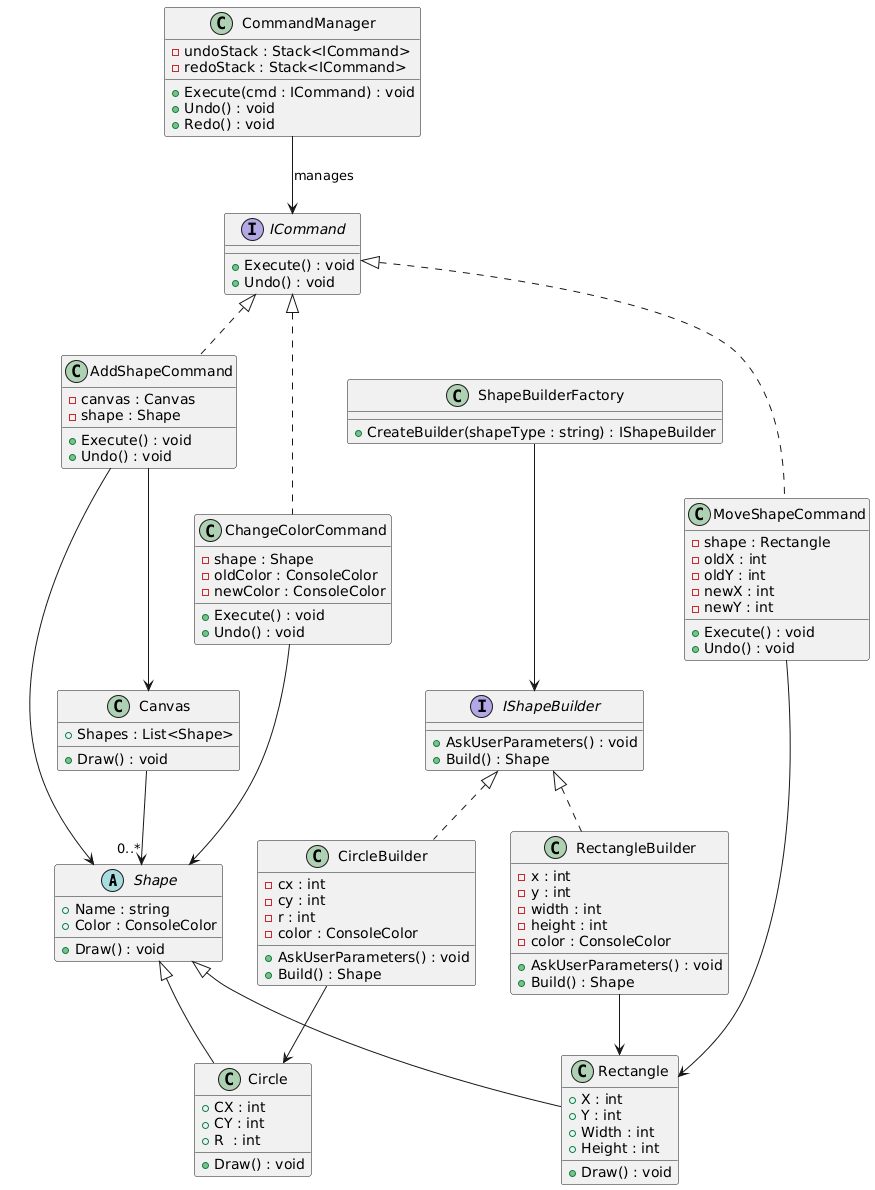

The diagram above was rendered by PlantUML. Its source (embedded in the PNG):
@startuml
'====================================================
'                     SHAPES
'====================================================
abstract class Shape {
    +Name : string
    +Color : ConsoleColor
    +Draw() : void
}

class Rectangle {
    +X : int
    +Y : int
    +Width : int
    +Height : int
    +Draw() : void
}

class Circle {
    +CX : int
    +CY : int
    +R  : int
    +Draw() : void
}

Shape <|-- Rectangle
Shape <|-- Circle


'====================================================
'                  SHAPE BUILDERS
'====================================================
interface IShapeBuilder {
    +AskUserParameters() : void
    +Build() : Shape
}

class RectangleBuilder {
    -x : int
    -y : int
    -width : int
    -height : int
    -color : ConsoleColor
    +AskUserParameters() : void
    +Build() : Shape
}

class CircleBuilder {
    -cx : int
    -cy : int
    -r : int
    -color : ConsoleColor
    +AskUserParameters() : void
    +Build() : Shape
}

IShapeBuilder <|.. RectangleBuilder
IShapeBuilder <|.. CircleBuilder

RectangleBuilder --> Rectangle
CircleBuilder --> Circle


'====================================================
'                    SHAPE FACTORY
'====================================================
class ShapeBuilderFactory {
    +CreateBuilder(shapeType : string) : IShapeBuilder
}

ShapeBuilderFactory --> IShapeBuilder


'====================================================
'                      CANVAS
'====================================================
class Canvas {
    +Shapes : List<Shape>
    +Draw() : void
}

Canvas --> "0..*" Shape


'====================================================
'                      COMMANDS
'====================================================
interface ICommand {
    +Execute() : void
    +Undo() : void
}

class AddShapeCommand {
    -canvas : Canvas
    -shape : Shape
    +Execute() : void
    +Undo() : void
}

class MoveShapeCommand {
    -shape : Rectangle
    -oldX : int
    -oldY : int
    -newX : int
    -newY : int
    +Execute() : void
    +Undo() : void
}

class ChangeColorCommand {
    -shape : Shape
    -oldColor : ConsoleColor
    -newColor : ConsoleColor
    +Execute() : void
    +Undo() : void
}

ICommand <|.. AddShapeCommand
ICommand <|.. MoveShapeCommand
ICommand <|.. ChangeColorCommand

AddShapeCommand --> Canvas
AddShapeCommand --> Shape
MoveShapeCommand --> Rectangle
ChangeColorCommand --> Shape


'====================================================
'                  COMMAND MANAGER
'====================================================
class CommandManager {
    -undoStack : Stack<ICommand>
    -redoStack : Stack<ICommand>
    +Execute(cmd : ICommand) : void
    +Undo() : void
    +Redo() : void
}

CommandManager --> ICommand : manages
@enduml